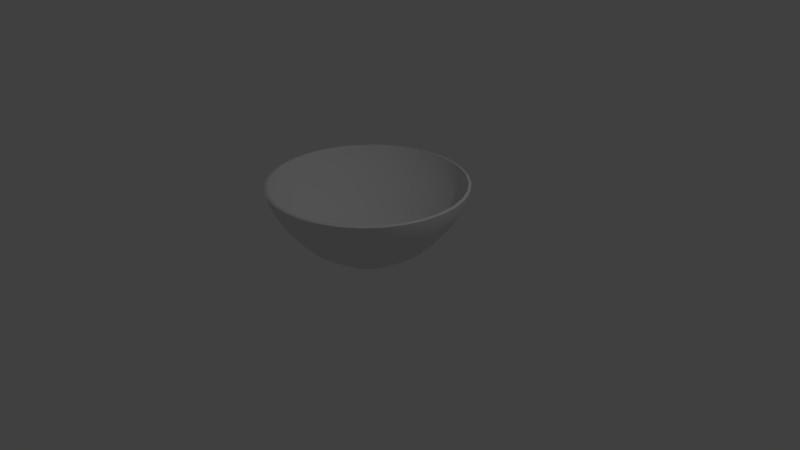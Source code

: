 # Source: ra-men.blend  (saved by Blender 2.79.0; exported with 4.5.12 LTS)
import bpy
from mathutils import Matrix  # noqa: F401  (used for matrix-valued properties, if any)

bpy.ops.wm.read_factory_settings(use_empty=True)
scene = bpy.context.scene
scene.name = 'Scene'

# ---- collections
col_collection_1 = bpy.data.collections.new('Collection 1'); scene.collection.children.link(col_collection_1)

# ---- materials (node trees are filled in below, after node groups)
mat_material_001 = bpy.data.materials.new('Material.001')
mat_material_001.alpha_threshold = 0.0
mat_material_001.use_transparent_shadow = False
mat_material_001.roughness = 0.5

# ---- node groups
ng_auto_smooth = bpy.data.node_groups.new('Auto Smooth', 'GeometryNodeTree')
_s = ng_auto_smooth.interface.new_socket(name='Geometry', in_out='OUTPUT', socket_type='NodeSocketGeometry')
_s = ng_auto_smooth.interface.new_socket(name='Geometry', in_out='INPUT', socket_type='NodeSocketGeometry')
_s = ng_auto_smooth.interface.new_socket(name='Angle', in_out='INPUT', socket_type='NodeSocketFloat')
_s.subtype = 'ANGLE'
_s.min_value = 0.0
_s.max_value = 3.142
ng_auto_smooth.is_modifier = True
_N = ng_auto_smooth.nodes; _L = ng_auto_smooth.links
n0 = _N.new('NodeGroupOutput'); n0.name = 'Group Output'; n0.location = (480, -100)
n1 = _N.new('NodeGroupInput'); n1.name = 'Group Input'; n1.location = (-420, -300)
n2 = _N.new('NodeGroupInput'); n2.name = 'Group Input.001'; n2.location = (-60, -100)
n3 = _N.new('GeometryNodeSetShadeSmooth'); n3.name = 'Set Shade Smooth'; n3.location = (120, -100)
n3.domain = 'EDGE'
n4 = _N.new('GeometryNodeSetShadeSmooth'); n4.name = 'Set Shade Smooth.001'; n4.location = (300, -100)
n5 = _N.new('GeometryNodeInputMeshEdgeAngle'); n5.name = 'Edge Angle'; n5.location = (-420, -220)
n6 = _N.new('GeometryNodeInputEdgeSmooth'); n6.name = 'Is Edge Smooth'; n6.location = (-60, -160)
n7 = _N.new('GeometryNodeInputShadeSmooth'); n7.name = 'Is Face Smooth'; n7.location = (-240, -340)
n8 = _N.new('FunctionNodeBooleanMath'); n8.name = 'Boolean Math'; n8.location = (-60, -220)
n9 = _N.new('FunctionNodeCompare'); n9.name = 'Compare'; n9.location = (-240, -180)
n9.operation = 'LESS_EQUAL'
_L.new(n5.outputs[0], n9.inputs[0])
_L.new(n4.outputs[0], n0.inputs[0])
_L.new(n1.outputs[1], n9.inputs[1])
_L.new(n9.outputs[0], n8.inputs[0])
_L.new(n7.outputs[0], n8.inputs[1])
_L.new(n2.outputs[0], n3.inputs[0])
_L.new(n6.outputs[0], n3.inputs[1])
_L.new(n3.outputs[0], n4.inputs[0])
_L.new(n8.outputs[0], n3.inputs[2])
n0.is_active_output = True

# ---- material node trees

# ---- world
world_world = bpy.data.worlds.new('World'); scene.world = world_world
world_world.color = (0.05088, 0.05088, 0.05088)
world_world.use_sun_shadow = False
world_world.sun_shadow_jitter_overblur = 0.0
world_world.cycles.sampling_method = 'MANUAL'

# ---- cameras
cam_camera = bpy.data.cameras.new('Camera')
cam_camera.clip_end = 100.0
cam_camera.lens = 35.0
cam_camera.sensor_width = 32.0
cam_camera.sensor_height = 18.0
cam_camera.ortho_scale = 7.314
cam_camera.dof.focus_distance = 0.0
cam_camera.dof.aperture_fstop = 128.0

# ---- lights
light_lamp = bpy.data.lights.new('Lamp', 'POINT')
light_lamp.transmission_factor = 0.0
light_lamp.cutoff_distance = 30.0
light_lamp.energy = 100.0
light_lamp.shadow_buffer_clip_start = 1.001
light_lamp.shadow_soft_size = 0.1
light_lamp.shadow_maximum_resolution = 0.006
light_lamp.use_absolute_resolution = True

# ---- meshes
me_cylinder = bpy.data.meshes.new('Cylinder')
me_cylinder.from_pydata([(7.039e-08, 0.4045, 0.0002575), (-3.156e-08, 1.277, 1.007), (0.07891, 0.3967, 0.0002575), (0.2491, 1.252, 1.007), (0.1548, 0.3737, 0.0002575), (0.4886, 1.179, 1.007), (0.2247, 0.3363, 0.0002575), (0.7093, 1.062, 1.007), (0.286, 0.286, 0.0002575), (0.9027, 0.9027, 1.007), (0.3363, 0.2247, 0.0002575), (1.062, 0.7093, 1.007), (0.3737, 0.1548, 0.0002575), (1.179, 0.4886, 1.007), (0.3967, 0.07891, 0.0002575), (1.252, 0.2491, 1.007), (0.4045, 2.012e-07, 0.0002575), (1.277, 1.657e-08, 1.007), (0.3967, -0.07891, 0.0002575), (1.252, -0.2491, 1.007), (0.3737, -0.1548, 0.0002575), (1.179, -0.4886, 1.007), (0.3363, -0.2247, 0.0002575), (1.062, -0.7093, 1.007), (0.286, -0.286, 0.0002575), (0.9027, -0.9027, 1.007), (0.2247, -0.3363, 0.0002575), (0.7093, -1.062, 1.007), (0.1548, -0.3737, 0.0002575), (0.4886, -1.179, 1.007), (0.07891, -0.3967, 0.0002575), (0.2491, -1.252, 1.007), (-6.14e-08, -0.4045, 0.0002575), (-4.476e-07, -1.277, 1.007), (-0.07891, -0.3967, 0.0002575), (-0.2491, -1.252, 1.007), (-0.1548, -0.3737, 0.0002575), (-0.4886, -1.179, 1.007), (-0.2247, -0.3363, 0.0002575), (-0.7093, -1.062, 1.007), (-0.286, -0.286, 0.0002575), (-0.9027, -0.9027, 1.007), (-0.3363, -0.2247, 0.0002575), (-1.062, -0.7093, 1.007), (-0.3737, -0.1548, 0.0002575), (-1.179, -0.4886, 1.007), (-0.3967, -0.07891, 0.0002575), (-1.252, -0.2491, 1.007), (-0.4045, 5.613e-07, 0.0002575), (-1.277, 1.153e-06, 1.007), (-0.3967, 0.07891, 0.0002575), (-1.252, 0.2491, 1.007), (-0.3737, 0.1548, 0.0002575), (-1.179, 0.4886, 1.007), (-0.3363, 0.2247, 0.0002575), (-1.062, 0.7093, 1.007), (-0.286, 0.286, 0.0002575), (-0.9027, 0.9027, 1.007), (-0.2247, 0.3363, 0.0002575), (-0.7093, 1.062, 1.007), (-0.1548, 0.3737, 0.0002575), (-0.4886, 1.179, 1.007), (-0.0789, 0.3967, 0.0002575), (-0.2491, 1.252, 1.007), (-2.224e-09, 1.023, 0.5001), (0.1995, 1.003, 0.5001), (0.3914, 0.945, 0.5001), (0.5683, 0.8504, 0.5001), (0.7232, 0.7232, 0.5001), (0.8504, 0.5683, 0.5001), (0.945, 0.3914, 0.5001), (1.003, 0.1995, 0.5001), (1.023, 6.235e-08, 0.5001), (1.003, -0.1995, 0.5001), (0.945, -0.3914, 0.5001), (0.8504, -0.5683, 0.5001), (0.7232, -0.7232, 0.5001), (0.5683, -0.8504, 0.5001), (0.3914, -0.945, 0.5001), (0.1995, -1.003, 0.5001), (-3.355e-07, -1.023, 0.5001), (-0.1995, -1.003, 0.5001), (-0.3914, -0.945, 0.5001), (-0.5683, -0.8504, 0.5001), (-0.7232, -0.7232, 0.5001), (-0.8504, -0.5682, 0.5001), (-0.945, -0.3914, 0.5001), (-1.003, -0.1995, 0.5001), (-1.023, 9.728e-07, 0.5001), (-1.003, 0.1995, 0.5001), (-0.945, 0.3914, 0.5001), (-0.8504, 0.5683, 0.5001), (-0.7232, 0.7232, 0.5001), (-0.5682, 0.8504, 0.5001), (-0.3914, 0.945, 0.5001), (-0.1995, 1.003, 0.5001), (-1.72e-08, 1.185, 0.7462), (0.2312, 1.162, 0.7462), (0.4534, 1.095, 0.7462), (0.6583, 0.9852, 0.7462), (0.8378, 0.8378, 0.7462), (0.9852, 0.6583, 0.7462), (1.095, 0.4534, 0.7462), (1.162, 0.2312, 0.7462), (1.185, 3.286e-08, 0.7462), (1.162, -0.2312, 0.7462), (1.095, -0.4534, 0.7462), (0.9852, -0.6583, 0.7462), (0.8378, -0.8378, 0.7462), (0.6583, -0.9852, 0.7462), (0.4534, -1.095, 0.7462), (0.2312, -1.162, 0.7462), (-4.033e-07, -1.185, 0.7462), (-0.2312, -1.162, 0.7462), (-0.4534, -1.095, 0.7462), (-0.6583, -0.9852, 0.7462), (-0.8378, -0.8378, 0.7462), (-0.9852, -0.6583, 0.7462), (-1.095, -0.4534, 0.7462), (-1.162, -0.2312, 0.7462), (-1.185, 1.088e-06, 0.7462), (-1.162, 0.2312, 0.7462), (-1.095, 0.4534, 0.7462), (-0.9852, 0.6583, 0.7462), (-0.8378, 0.8378, 0.7462), (-0.6583, 0.9852, 0.7462), (-0.4534, 1.095, 0.7462), (-0.2312, 1.162, 0.7462), (0.1556, 0.7824, 0.2502), (0.3053, 0.737, 0.2502), (0.4432, 0.6633, 0.2502), (0.5641, 0.5641, 0.2502), (0.6633, 0.4432, 0.2502), (0.737, 0.3053, 0.2502), (0.7824, 0.1556, 0.2502), (0.7977, 1.097e-07, 0.2502), (0.7824, -0.1556, 0.2502), (0.737, -0.3053, 0.2502), (0.6633, -0.4432, 0.2502), (0.5641, -0.5641, 0.2502), (0.4432, -0.6633, 0.2502), (0.3053, -0.737, 0.2502), (0.1556, -0.7824, 0.2502), (-2.338e-07, -0.7977, 0.2502), (-0.1556, -0.7824, 0.2502), (-0.3053, -0.737, 0.2502), (-0.4432, -0.6633, 0.2502), (-0.5641, -0.5641, 0.2502), (-0.6633, -0.4432, 0.2502), (-0.737, -0.3053, 0.2502), (-0.7824, -0.1556, 0.2502), (-0.7977, 8.197e-07, 0.2502), (-0.7824, 0.1556, 0.2502), (-0.737, 0.3053, 0.2502), (-0.6633, 0.4432, 0.2502), (-0.564, 0.5641, 0.2502), (-0.4432, 0.6633, 0.2502), (-0.3053, 0.737, 0.2502), (-0.1556, 0.7824, 0.2502), (2.615e-08, 0.7977, 0.2502), (0.07895, 0.3969, 0.06183), (0.1549, 0.3739, 0.06183), (0.2248, 0.3365, 0.06183), (0.2862, 0.2862, 0.06183), (0.3365, 0.2248, 0.06183), (0.3739, 0.1549, 0.06183), (0.3969, 0.07895, 0.06183), (0.4047, 2.032e-07, 0.06183), (0.3969, -0.07895, 0.06183), (0.3739, -0.1549, 0.06183), (0.3365, -0.2248, 0.06183), (0.2862, -0.2862, 0.06183), (0.2248, -0.3365, 0.06183), (0.1549, -0.3739, 0.06183), (0.07895, -0.3969, 0.06183), (-6.539e-08, -0.4047, 0.06183), (-0.07895, -0.3969, 0.06183), (-0.1549, -0.3739, 0.06183), (-0.2248, -0.3365, 0.06183), (-0.2862, -0.2862, 0.06183), (-0.3365, -0.2248, 0.06183), (-0.3739, -0.1549, 0.06183), (-0.3969, -0.07895, 0.06183), (-0.4047, 5.634e-07, 0.06183), (-0.3969, 0.07895, 0.06183), (-0.3739, 0.1549, 0.06183), (-0.3365, 0.2248, 0.06183), (-0.2862, 0.2862, 0.06183), (-0.2248, 0.3365, 0.06183), (-0.1549, 0.3739, 0.06183), (-0.07895, 0.3969, 0.06183), (6.647e-08, 0.4047, 0.06183), (-2.66e-08, 1.247, 0.8825), (0.2433, 1.223, 0.8825), (0.4772, 1.152, 0.8825), (0.6928, 1.037, 0.8825), (0.8818, 0.8818, 0.8825), (1.037, 0.6928, 0.8825), (1.152, 0.4772, 0.8825), (1.223, 0.2433, 0.8825), (1.247, 2.127e-08, 0.8825), (1.223, -0.2433, 0.8825), (1.152, -0.4772, 0.8825), (1.037, -0.6928, 0.8825), (0.8818, -0.8818, 0.8825), (0.6928, -1.037, 0.8825), (0.4772, -1.152, 0.8825), (0.2433, -1.223, 0.8825), (-4.329e-07, -1.247, 0.8825), (-0.2433, -1.223, 0.8825), (-0.4772, -1.152, 0.8825), (-0.6928, -1.037, 0.8825), (-0.8818, -0.8818, 0.8825), (-1.037, -0.6928, 0.8825), (-1.152, -0.4772, 0.8825), (-1.223, -0.2433, 0.8825), (-1.247, 1.131e-06, 0.8825), (-1.223, 0.2433, 0.8825), (-1.152, 0.4772, 0.8825), (-1.037, 0.6928, 0.8825), (-0.8818, 0.8818, 0.8825), (-0.6928, 1.037, 0.8825), (-0.4772, 1.152, 0.8825), (-0.2433, 1.223, 0.8825), (0.2145, 1.078, 0.5963), (0.4208, 1.016, 0.5963), (0.6109, 0.9142, 0.5963), (0.7775, 0.7775, 0.5963), (0.9142, 0.6109, 0.5963), (1.016, 0.4208, 0.5963), (1.078, 0.2145, 0.5963), (1.1, 4.739e-08, 0.5963), (1.078, -0.2145, 0.5963), (1.016, -0.4208, 0.5963), (0.9142, -0.6109, 0.5963), (0.7775, -0.7775, 0.5963), (0.6109, -0.9142, 0.5963), (0.4208, -1.016, 0.5963), (0.2145, -1.078, 0.5963), (-3.677e-07, -1.1, 0.5963), (-0.2145, -1.078, 0.5963), (-0.4208, -1.016, 0.5963), (-0.6109, -0.9142, 0.5963), (-0.7775, -0.7775, 0.5963), (-0.9142, -0.6109, 0.5963), (-1.016, -0.4208, 0.5963), (-1.078, -0.2145, 0.5963), (-1.1, 1.026e-06, 0.5963), (-1.078, 0.2145, 0.5963), (-1.016, 0.4208, 0.5963), (-0.9142, 0.6109, 0.5963), (-0.7775, 0.7775, 0.5963), (-0.6109, 0.9142, 0.5963), (-0.4208, 1.016, 0.5963), (-0.2145, 1.078, 0.5963), (-9.451e-09, 1.1, 0.5963), (1.206e-08, 0.915, 0.3695), (0.1785, 0.8974, 0.3695), (0.3501, 0.8453, 0.3695), (0.5083, 0.7608, 0.3695), (0.647, 0.647, 0.3695), (0.7608, 0.5083, 0.3695), (0.8453, 0.3501, 0.3695), (0.8974, 0.1785, 0.3695), (0.915, 8.483e-08, 0.3695), (0.8974, -0.1785, 0.3695), (0.8453, -0.3501, 0.3695), (0.7608, -0.5083, 0.3695), (0.647, -0.647, 0.3695), (0.5083, -0.7608, 0.3695), (0.3501, -0.8453, 0.3695), (0.1785, -0.8974, 0.3695), (-2.861e-07, -0.915, 0.3695), (-0.1785, -0.8974, 0.3695), (-0.3501, -0.8453, 0.3695), (-0.5083, -0.7608, 0.3695), (-0.647, -0.647, 0.3695), (-0.7608, -0.5083, 0.3695), (-0.8453, -0.3501, 0.3695), (-0.8974, -0.1785, 0.3695), (-0.915, 8.992e-07, 0.3695), (-0.8974, 0.1785, 0.3695), (-0.8453, 0.3501, 0.3695), (-0.7608, 0.5083, 0.3695), (-0.647, 0.647, 0.3695), (-0.5083, 0.7608, 0.3695), (-0.3501, 0.8453, 0.3695), (-0.1785, 0.8974, 0.3695), (4.034e-08, 0.6557, 0.156), (0.1279, 0.6431, 0.156), (0.2509, 0.6058, 0.156), (0.3643, 0.5452, 0.156), (0.4636, 0.4636, 0.156), (0.5452, 0.3643, 0.156), (0.6058, 0.2509, 0.156), (0.6431, 0.1279, 0.156), (0.6557, 1.426e-07, 0.156), (0.6431, -0.1279, 0.156), (0.6058, -0.2509, 0.156), (0.5452, -0.3643, 0.156), (0.4636, -0.4636, 0.156), (0.3643, -0.5452, 0.156), (0.2509, -0.6058, 0.156), (0.1279, -0.6431, 0.156), (-1.733e-07, -0.6557, 0.156), (-0.1279, -0.6431, 0.156), (-0.2509, -0.6058, 0.156), (-0.3643, -0.5452, 0.156), (-0.4636, -0.4636, 0.156), (-0.5452, -0.3643, 0.156), (-0.6058, -0.2509, 0.156), (-0.6431, -0.1279, 0.156), (-0.6557, 7.262e-07, 0.156), (-0.6431, 0.1279, 0.156), (-0.6058, 0.2509, 0.156), (-0.5452, 0.3643, 0.156), (-0.4636, 0.4636, 0.156), (-0.3643, 0.5452, 0.156), (-0.2509, 0.6058, 0.156), (-0.1279, 0.6431, 0.156)], [], [(192, 1, 3, 193), (193, 3, 5, 194), (194, 5, 7, 195), (195, 7, 9, 196), (196, 9, 11, 197), (197, 11, 13, 198), (198, 13, 15, 199), (199, 15, 17, 200), (200, 17, 19, 201), (201, 19, 21, 202), (202, 21, 23, 203), (203, 23, 25, 204), (204, 25, 27, 205), (205, 27, 29, 206), (206, 29, 31, 207), (207, 31, 33, 208), (208, 33, 35, 209), (209, 35, 37, 210), (210, 37, 39, 211), (211, 39, 41, 212), (212, 41, 43, 213), (213, 43, 45, 214), (214, 45, 47, 215), (215, 47, 49, 216), (216, 49, 51, 217), (217, 51, 53, 218), (218, 53, 55, 219), (219, 55, 57, 220), (220, 57, 59, 221), (221, 59, 61, 222), (222, 61, 63, 223), (223, 63, 1, 192), (0, 2, 4, 6, 8, 10, 12, 14, 16, 18, 20, 22, 24, 26, 28, 30, 32, 34, 36, 38, 40, 42, 44, 46, 48, 50, 52, 54, 56, 58, 60, 62), (287, 95, 64, 256), (286, 94, 95, 287), (285, 93, 94, 286), (284, 92, 93, 285), (283, 91, 92, 284), (282, 90, 91, 283), (281, 89, 90, 282), (280, 88, 89, 281), (279, 87, 88, 280), (278, 86, 87, 279), (277, 85, 86, 278), (276, 84, 85, 277), (275, 83, 84, 276), (274, 82, 83, 275), (273, 81, 82, 274), (272, 80, 81, 273), (271, 79, 80, 272), (270, 78, 79, 271), (269, 77, 78, 270), (268, 76, 77, 269), (267, 75, 76, 268), (266, 74, 75, 267), (265, 73, 74, 266), (264, 72, 73, 265), (263, 71, 72, 264), (262, 70, 71, 263), (261, 69, 70, 262), (260, 68, 69, 261), (259, 67, 68, 260), (258, 66, 67, 259), (257, 65, 66, 258), (256, 64, 65, 257), (254, 127, 96, 255), (253, 126, 127, 254), (252, 125, 126, 253), (251, 124, 125, 252), (250, 123, 124, 251), (249, 122, 123, 250), (248, 121, 122, 249), (247, 120, 121, 248), (246, 119, 120, 247), (245, 118, 119, 246), (244, 117, 118, 245), (243, 116, 117, 244), (242, 115, 116, 243), (241, 114, 115, 242), (240, 113, 114, 241), (239, 112, 113, 240), (238, 111, 112, 239), (237, 110, 111, 238), (236, 109, 110, 237), (235, 108, 109, 236), (234, 107, 108, 235), (233, 106, 107, 234), (232, 105, 106, 233), (231, 104, 105, 232), (230, 103, 104, 231), (229, 102, 103, 230), (228, 101, 102, 229), (227, 100, 101, 228), (226, 99, 100, 227), (225, 98, 99, 226), (224, 97, 98, 225), (255, 96, 97, 224), (288, 159, 128, 289), (289, 128, 129, 290), (290, 129, 130, 291), (291, 130, 131, 292), (292, 131, 132, 293), (293, 132, 133, 294), (294, 133, 134, 295), (295, 134, 135, 296), (296, 135, 136, 297), (297, 136, 137, 298), (298, 137, 138, 299), (299, 138, 139, 300), (300, 139, 140, 301), (301, 140, 141, 302), (302, 141, 142, 303), (303, 142, 143, 304), (304, 143, 144, 305), (305, 144, 145, 306), (306, 145, 146, 307), (307, 146, 147, 308), (308, 147, 148, 309), (309, 148, 149, 310), (310, 149, 150, 311), (311, 150, 151, 312), (312, 151, 152, 313), (313, 152, 153, 314), (314, 153, 154, 315), (315, 154, 155, 316), (316, 155, 156, 317), (317, 156, 157, 318), (318, 157, 158, 319), (319, 158, 159, 288), (62, 190, 191, 0), (60, 189, 190, 62), (58, 188, 189, 60), (56, 187, 188, 58), (54, 186, 187, 56), (52, 185, 186, 54), (50, 184, 185, 52), (48, 183, 184, 50), (46, 182, 183, 48), (44, 181, 182, 46), (42, 180, 181, 44), (40, 179, 180, 42), (38, 178, 179, 40), (36, 177, 178, 38), (34, 176, 177, 36), (32, 175, 176, 34), (30, 174, 175, 32), (28, 173, 174, 30), (26, 172, 173, 28), (24, 171, 172, 26), (22, 170, 171, 24), (20, 169, 170, 22), (18, 168, 169, 20), (16, 167, 168, 18), (14, 166, 167, 16), (12, 165, 166, 14), (10, 164, 165, 12), (8, 163, 164, 10), (6, 162, 163, 8), (4, 161, 162, 6), (2, 160, 161, 4), (0, 191, 160, 2), (127, 223, 192, 96), (126, 222, 223, 127), (125, 221, 222, 126), (124, 220, 221, 125), (123, 219, 220, 124), (122, 218, 219, 123), (121, 217, 218, 122), (120, 216, 217, 121), (119, 215, 216, 120), (118, 214, 215, 119), (117, 213, 214, 118), (116, 212, 213, 117), (115, 211, 212, 116), (114, 210, 211, 115), (113, 209, 210, 114), (112, 208, 209, 113), (111, 207, 208, 112), (110, 206, 207, 111), (109, 205, 206, 110), (108, 204, 205, 109), (107, 203, 204, 108), (106, 202, 203, 107), (105, 201, 202, 106), (104, 200, 201, 105), (103, 199, 200, 104), (102, 198, 199, 103), (101, 197, 198, 102), (100, 196, 197, 101), (99, 195, 196, 100), (98, 194, 195, 99), (97, 193, 194, 98), (96, 192, 193, 97), (64, 255, 224, 65), (65, 224, 225, 66), (66, 225, 226, 67), (67, 226, 227, 68), (68, 227, 228, 69), (69, 228, 229, 70), (70, 229, 230, 71), (71, 230, 231, 72), (72, 231, 232, 73), (73, 232, 233, 74), (74, 233, 234, 75), (75, 234, 235, 76), (76, 235, 236, 77), (77, 236, 237, 78), (78, 237, 238, 79), (79, 238, 239, 80), (80, 239, 240, 81), (81, 240, 241, 82), (82, 241, 242, 83), (83, 242, 243, 84), (84, 243, 244, 85), (85, 244, 245, 86), (86, 245, 246, 87), (87, 246, 247, 88), (88, 247, 248, 89), (89, 248, 249, 90), (90, 249, 250, 91), (91, 250, 251, 92), (92, 251, 252, 93), (93, 252, 253, 94), (94, 253, 254, 95), (95, 254, 255, 64), (159, 256, 257, 128), (128, 257, 258, 129), (129, 258, 259, 130), (130, 259, 260, 131), (131, 260, 261, 132), (132, 261, 262, 133), (133, 262, 263, 134), (134, 263, 264, 135), (135, 264, 265, 136), (136, 265, 266, 137), (137, 266, 267, 138), (138, 267, 268, 139), (139, 268, 269, 140), (140, 269, 270, 141), (141, 270, 271, 142), (142, 271, 272, 143), (143, 272, 273, 144), (144, 273, 274, 145), (145, 274, 275, 146), (146, 275, 276, 147), (147, 276, 277, 148), (148, 277, 278, 149), (149, 278, 279, 150), (150, 279, 280, 151), (151, 280, 281, 152), (152, 281, 282, 153), (153, 282, 283, 154), (154, 283, 284, 155), (155, 284, 285, 156), (156, 285, 286, 157), (157, 286, 287, 158), (158, 287, 256, 159), (190, 319, 288, 191), (189, 318, 319, 190), (188, 317, 318, 189), (187, 316, 317, 188), (186, 315, 316, 187), (185, 314, 315, 186), (184, 313, 314, 185), (183, 312, 313, 184), (182, 311, 312, 183), (181, 310, 311, 182), (180, 309, 310, 181), (179, 308, 309, 180), (178, 307, 308, 179), (177, 306, 307, 178), (176, 305, 306, 177), (175, 304, 305, 176), (174, 303, 304, 175), (173, 302, 303, 174), (172, 301, 302, 173), (171, 300, 301, 172), (170, 299, 300, 171), (169, 298, 299, 170), (168, 297, 298, 169), (167, 296, 297, 168), (166, 295, 296, 167), (165, 294, 295, 166), (164, 293, 294, 165), (163, 292, 293, 164), (162, 291, 292, 163), (161, 290, 291, 162), (160, 289, 290, 161), (191, 288, 289, 160)])
me_cylinder.polygons.foreach_set('use_smooth', [True] * 289)
me_cylinder.materials.append(mat_material_001)
me_cylinder.use_remesh_preserve_volume = False
me_cylinder.use_remesh_preserve_attributes = False
me_cylinder.use_mirror_vertex_groups = False
me_cylinder.update()

# ---- objects
ob_cylinder = bpy.data.objects.new('Cylinder', me_cylinder)
ob_lamp = bpy.data.objects.new('Lamp', light_lamp)
ob_camera = bpy.data.objects.new('Camera', cam_camera)

# ---- transforms, parenting, visibility, modifiers, constraints
ob_cylinder.location = (0.0, 0.0, 0.0)
ob_cylinder.lineart.crease_threshold = 0.0
_m = ob_cylinder.modifiers.new('Solidify', 'SOLIDIFY')
_m.thickness = 0.035
_m.nonmanifold_thickness_mode = 'FIXED'
_m.nonmanifold_merge_threshold = 0.0003
_m = ob_cylinder.modifiers.new('Auto Smooth', 'NODES')
_m.node_group = ng_auto_smooth
_gi = [s.identifier for s in ng_auto_smooth.interface.items_tree if s.item_type == 'SOCKET' and s.in_out == 'INPUT']
_m[_gi[1]] = 0.5236  # Angle
ob_lamp.location = (4.076, 1.005, 5.904)
ob_lamp.rotation_euler = (0.6503, 0.05522, 1.866)
ob_lamp.lock_rotations_4d = False
ob_lamp.empty_display_type = 'ARROWS'
ob_lamp.color = (0.0, 0.0, 0.0, 0.0)
ob_lamp.lineart.crease_threshold = 0.0
ob_camera.location = (7.481, -6.508, 5.344)
ob_camera.rotation_euler = (1.109, 0.0, 0.8149)
ob_camera.lock_rotations_4d = False
ob_camera.empty_display_type = 'ARROWS'
ob_camera.color = (0.0, 0.0, 0.0, 0.0)
ob_camera.display_type = 'WIRE'
ob_camera.lineart.crease_threshold = 0.0

# ---- collection membership
col_collection_1.objects.link(ob_cylinder)
col_collection_1.objects.link(ob_lamp)
col_collection_1.objects.link(ob_camera)

# ---- scene / render settings (as saved in the file)
scene.camera = ob_camera
scene.frame_start = 1; scene.frame_end = 250; scene.frame_set(4)
scene.render.engine = 'BLENDER_EEVEE_NEXT'
scene.render.resolution_percentage = 50
scene.render.dither_intensity = 0.0
scene.cycles.use_denoising = False
scene.cycles.samples = 128
scene.cycles.sampling_pattern = 'TABULATED_SOBOL'
scene.cycles.use_adaptive_sampling = False
scene.cycles.use_light_tree = False
scene.cycles.blur_glossy = 0.0
scene.cycles.sample_clamp_indirect = 0.0
scene.view_settings.view_transform = 'Standard'
bpy.context.view_layer.update()
